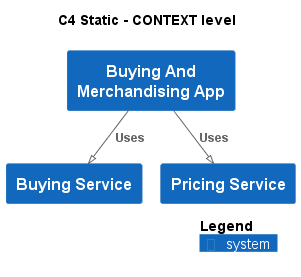

The diagram above was rendered by PlantUML. Its source (embedded in the PNG):
@startuml
!pragma layout smetana
!include ..\..\.c4s\C4_Context.puml

AddElementTag("state:new", $bgColor=green, $fontColor=#ffffff, $borderColor=green, $shadowing="False")
AddElementTag("state:changed", $bgColor=orange, $fontColor=#ffffff, $borderColor=orange, $shadowing="False")
AddElementTag("state:removed", $bgColor=red, $fontColor=#ffffff, $borderColor=red, $shadowing="False")

AddRelTag("state:new", $textColor=green, $lineColor=green)
AddRelTag("state:changed", $textColor=orange, $lineColor=orange)
AddRelTag("state:removed", $textColor=red, $lineColor=red)

SHOW_PERSON_PORTRAIT()
LAYOUT_TOP_DOWN()

skinparam linetype polyline

title C4 Static - CONTEXT level

System(ECommercePlatform.SoftwareSystems.BuyingAndMerchandisingApp, "Buying And Merchandising App", "")
System(ECommercePlatform.SoftwareSystems.BuyingService, "Buying Service", "")
System(ECommercePlatform.SoftwareSystems.PricingService, "Pricing Service", "")

Rel(ECommercePlatform.SoftwareSystems.BuyingAndMerchandisingApp, ECommercePlatform.SoftwareSystems.BuyingService, "Uses")
Rel(ECommercePlatform.SoftwareSystems.BuyingAndMerchandisingApp, ECommercePlatform.SoftwareSystems.PricingService, "Uses")


SHOW_LEGEND()
@enduml